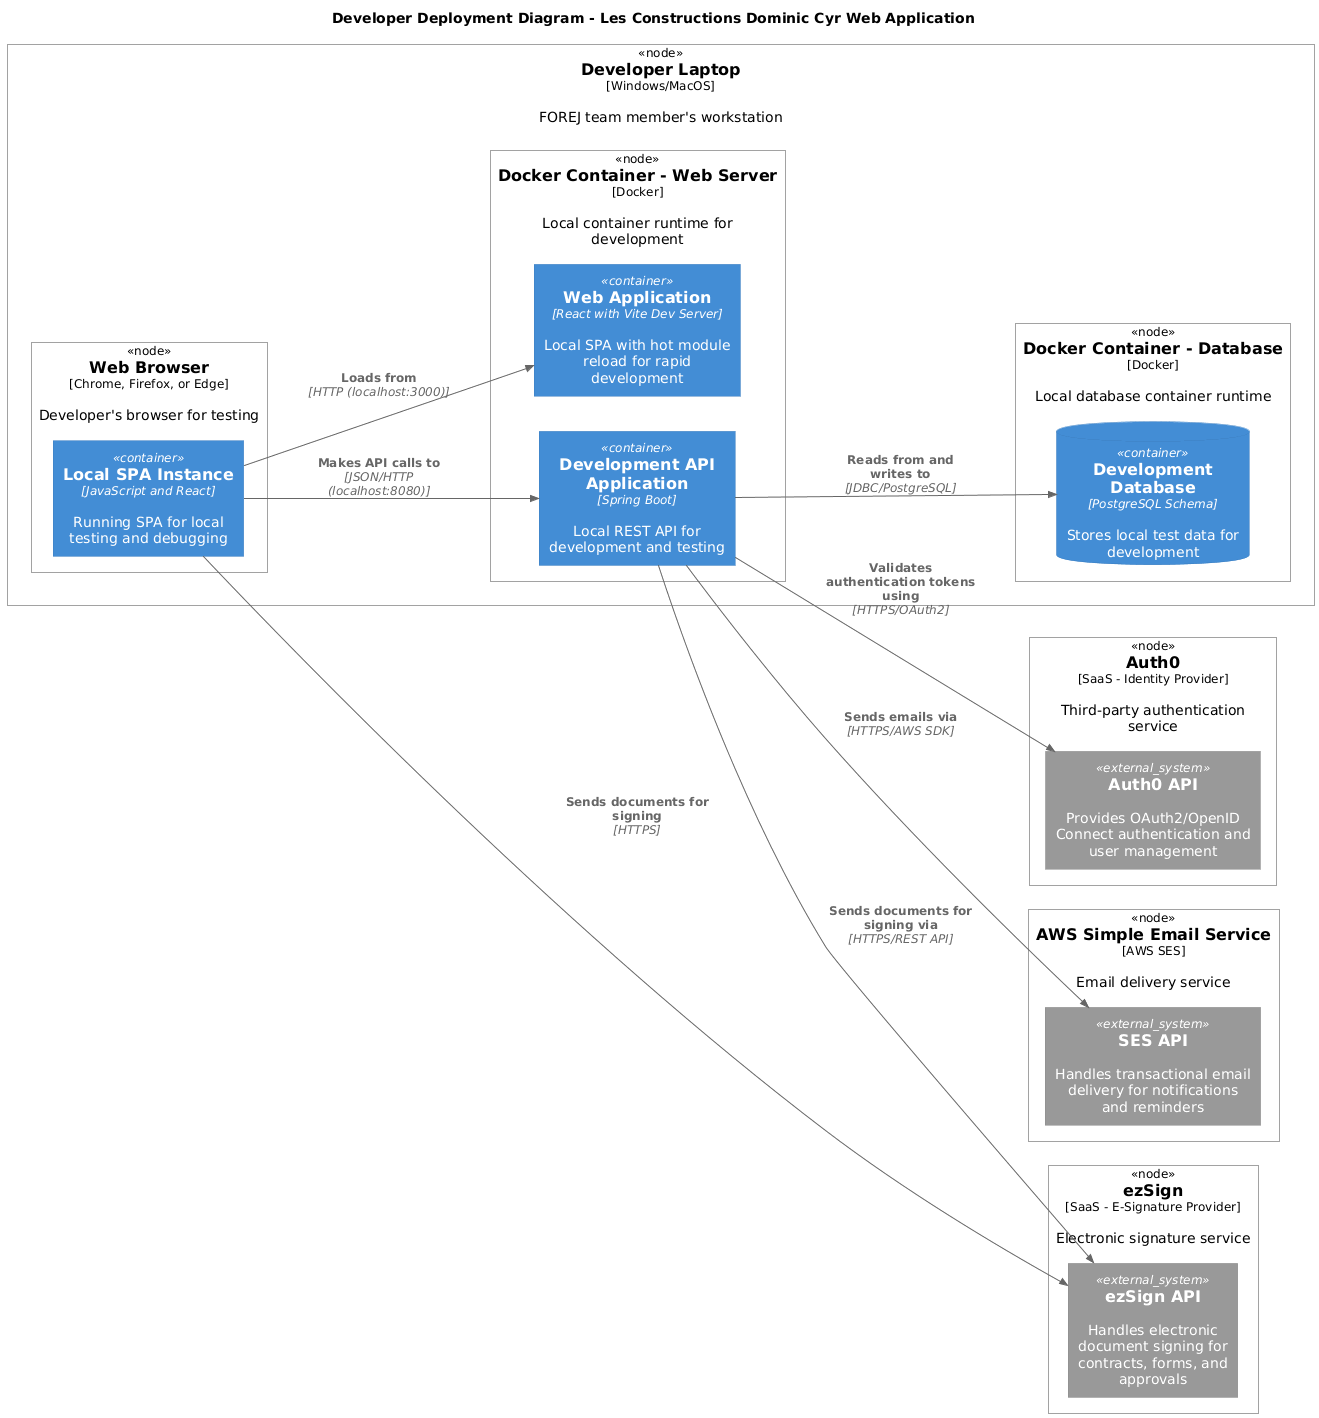

The diagram above was rendered by PlantUML. Its source (embedded in the PNG):
@startuml
!include https://raw.githubusercontent.com/plantuml-stdlib/C4-PlantUML/master/C4_Deployment.puml

LAYOUT_LEFT_RIGHT()

title Developer Deployment Diagram - Les Constructions Dominic Cyr Web Application

' ====================================================================
' DEVELOPER LAPTOP - DEVELOPMENT ENVIRONMENT (Left Block)
' ====================================================================

Deployment_Node(devLaptop, "Developer Laptop", "Windows/MacOS", "FOREJ team member's workstation") {

    Deployment_Node(devBrowser, "Web Browser", "Chrome, Firefox, or Edge", "Developer's browser for testing") {
        Container(localSpa, "Local SPA Instance", "JavaScript and React", "Running SPA for local testing and debugging")
    }

    Deployment_Node(dockerDesktop, "Docker Container - Web Server", "Docker", "Local container runtime for development") {

                Container(devApi, "Development API Application", "Spring Boot", "Local REST API for development and testing")

                Container(devSpa, "Web Application", "React with Vite Dev Server", "Local SPA with hot module reload for rapid development")

    }

    Deployment_Node(dockerDatabase, "Docker Container - Database", "Docker", "Local database container runtime") {

                ContainerDb(devDatabase, "Development Database", "PostgreSQL Schema", "Stores local test data for development")

    }
}

' ====================================================================
' EXTERNAL SYSTEMS (Right Block - GUARANTEED HORIZONTAL ALIGNMENT FIX)
' ====================================================================

' FIX: Using 'together' block forces these three nodes to be rendered
' on the same horizontal line, which is the most definitive fix.
together {
    Deployment_Node(auth0Cloud, "Auth0", "SaaS - Identity Provider", "Third-party authentication service") {
        System_Ext(auth0System, "Auth0 API", "Provides OAuth2/OpenID Connect authentication and user management")
    }

    Deployment_Node(sesCloud, "AWS Simple Email Service", "AWS SES", "Email delivery service") {
        System_Ext(sesSystem, "SES API", "Handles transactional email delivery for notifications and reminders")
    }

    Deployment_Node(ezSignCloud, "ezSign", "SaaS - E-Signature Provider", "Electronic signature service") {
        System_Ext(ezSignSystem, "ezSign API", "Handles electronic document signing for contracts, forms, and approvals")
    }
}


' ====================================================================
' DEVELOPMENT ENVIRONMENT RELATIONSHIPS (Functional links)
' ====================================================================

Rel(localSpa, devSpa, "Loads from", "HTTP (localhost:3000)")
Rel(localSpa, devApi, "Makes API calls to", "JSON/HTTP (localhost:8080)")
Rel(localSpa, ezSignSystem, "Sends documents for signing", "HTTPS")

Rel(devApi, devDatabase, "Reads from and writes to", "JDBC/PostgreSQL")
Rel(devApi, auth0System, "Validates authentication tokens using", "HTTPS/OAuth2")
Rel(devApi, sesSystem, "Sends emails via", "HTTPS/AWS SDK")
Rel(devApi, ezSignSystem, "Sends documents for signing via", "HTTPS/REST API")
@enduml